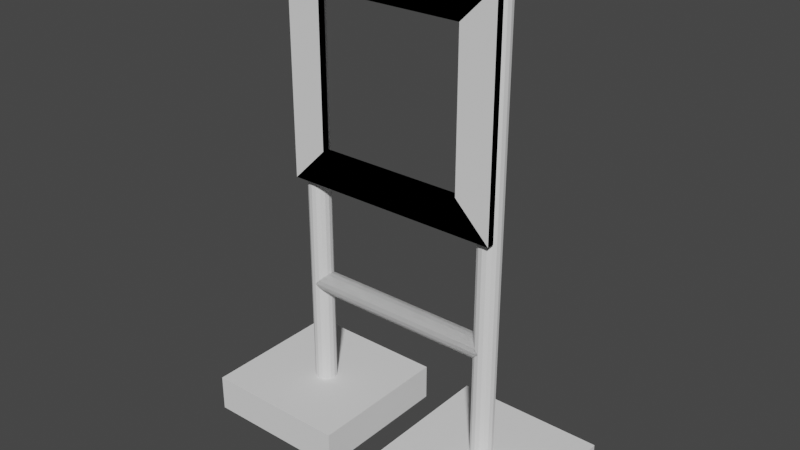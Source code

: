 # Source: imav2022-gate.blend  (saved by Blender 3.2.14; exported with 4.5.12 LTS)
import bpy
from mathutils import Matrix  # noqa: F401  (used for matrix-valued properties, if any)

bpy.ops.wm.read_factory_settings(use_empty=True)
scene = bpy.context.scene
scene.name = 'Scene'

# ---- collections
col_collection = bpy.data.collections.new('Collection'); scene.collection.children.link(col_collection)

# ---- world
world_world = bpy.data.worlds.new('World'); scene.world = world_world
world_world.use_nodes = True; world_world.node_tree.nodes.clear()
_N = world_world.node_tree.nodes; _L = world_world.node_tree.links
n0 = _N.new('ShaderNodeOutputWorld'); n0.name = 'World Output'; n0.location = (300, 300)
n1 = _N.new('ShaderNodeBackground'); n1.name = 'Background'; n1.location = (10, 300)
n1.inputs[0].default_value = (0.05088, 0.05088, 0.05088, 1.0)
_L.new(n1.outputs[0], n0.inputs[0])
n0.is_active_output = True
world_world.color = (0.05088, 0.05088, 0.05088)
world_world.use_sun_shadow = False
world_world.sun_shadow_jitter_overblur = 0.0

# ---- meshes
me_cube_001 = bpy.data.meshes.new('Cube.001')
me_cube_001.from_pydata([(0.07, -0.2, 0.0), (0.07, -0.2, 0.1), (0.07, 0.2, 0.0), (0.07, 0.2, 0.1), (0.47, -0.2, 0.0), (0.47, -0.2, 0.1), (0.47, 0.2, 0.0), (0.47, 0.2, 0.1), (-0.294, -0.05, 0.706), (-0.294, -0.05, 1.294), (-0.294, -0.03, 0.706), (-0.294, -0.03, 1.294), (0.294, -0.05, 0.706), (0.294, -0.05, 1.294), (0.294, -0.03, 0.706), (0.294, -0.03, 1.294), (-0.2, -0.03, 0.8), (-0.2, -0.03, 1.2), (0.2, -0.03, 1.2), (0.2, -0.03, 0.8), (-0.2, -0.05, 1.2), (0.2, -0.05, 0.8), (0.2, -0.05, 1.2), (-0.2, -0.05, 0.8), (0.264, 0.03, 0.0), (0.264, 0.03, 1.294), (0.2755, 0.02772, 0.0), (0.2755, 0.02772, 1.294), (0.2852, 0.02121, 0.0), (0.2852, 0.02121, 1.294), (0.2917, 0.01148, 0.0), (0.2917, 0.01148, 1.294), (0.294, -1.311e-09, 0.0), (0.294, -1.311e-09, 1.294), (0.2917, -0.01148, 0.0), (0.2917, -0.01148, 1.294), (0.2852, -0.02121, 0.0), (0.2852, -0.02121, 1.294), (0.2755, -0.02772, 0.0), (0.2755, -0.02772, 1.294), (0.264, -0.03, 0.0), (0.264, -0.03, 1.294), (0.2525, -0.02772, 0.0), (0.2525, -0.02772, 1.294), (0.2428, -0.02121, 0.0), (0.2428, -0.02121, 1.294), (0.2363, -0.01148, 0.0), (0.2363, -0.01148, 1.294), (0.234, 3.577e-10, 0.0), (0.234, 3.577e-10, 1.294), (0.2363, 0.01148, 0.0), (0.2363, 0.01148, 1.294), (0.2428, 0.02121, 0.0), (0.2428, 0.02121, 1.294), (0.2525, 0.02772, 0.0), (0.2525, 0.02772, 1.294), (-0.264, 0.03, 0.4), (0.264, 0.03, 0.4), (-0.264, 0.02772, 0.3885), (0.264, 0.02772, 0.3885), (-0.264, 0.02121, 0.3788), (0.264, 0.02121, 0.3788), (-0.264, 0.01148, 0.3723), (0.264, 0.01148, 0.3723), (-0.264, -1.311e-09, 0.37), (0.264, -1.311e-09, 0.37), (-0.264, -0.01148, 0.3723), (0.264, -0.01148, 0.3723), (-0.264, -0.02121, 0.3788), (0.264, -0.02121, 0.3788), (-0.264, -0.02772, 0.3885), (0.264, -0.02772, 0.3885), (-0.264, -0.03, 0.4), (0.264, -0.03, 0.4), (-0.264, -0.02772, 0.4115), (0.264, -0.02772, 0.4115), (-0.264, -0.02121, 0.4212), (0.264, -0.02121, 0.4212), (-0.264, -0.01148, 0.4277), (0.264, -0.01148, 0.4277), (-0.264, 3.577e-10, 0.43), (0.264, 3.577e-10, 0.43), (-0.264, 0.01148, 0.4277), (0.264, 0.01148, 0.4277), (-0.264, 0.02121, 0.4212), (0.264, 0.02121, 0.4212), (-0.264, 0.02772, 0.4115), (0.264, 0.02772, 0.4115)], [], [(0, 1, 3, 2), (2, 3, 7, 6), (6, 7, 5, 4), (4, 5, 1, 0), (2, 6, 4, 0), (7, 3, 1, 5), (8, 9, 11, 10), (14, 15, 13, 12), (10, 14, 12, 8), (15, 11, 9, 13), (17, 20, 23, 16), (12, 21, 23, 8), (11, 15, 18, 17), (12, 13, 22, 21), (22, 13, 9, 20), (22, 18, 19, 21), (10, 11, 17, 16), (22, 20, 17, 18), (10, 16, 19, 14), (23, 21, 19, 16), (24, 25, 27, 26), (26, 27, 29, 28), (28, 29, 31, 30), (30, 31, 33, 32), (32, 33, 35, 34), (34, 35, 37, 36), (36, 37, 39, 38), (38, 39, 41, 40), (40, 41, 43, 42), (42, 43, 45, 44), (44, 45, 47, 46), (46, 47, 49, 48), (48, 49, 51, 50), (50, 51, 53, 52), (27, 25, 55, 53, 51, 49, 47, 45, 43, 41, 39, 37, 35, 33, 31, 29), (52, 53, 55, 54), (54, 55, 25, 24), (24, 26, 28, 30, 32, 34, 36, 38, 40, 42, 44, 46, 48, 50, 52, 54), (56, 57, 59, 58), (58, 59, 61, 60), (60, 61, 63, 62), (62, 63, 65, 64), (64, 65, 67, 66), (66, 67, 69, 68), (68, 69, 71, 70), (70, 71, 73, 72), (72, 73, 75, 74), (74, 75, 77, 76), (76, 77, 79, 78), (78, 79, 81, 80), (80, 81, 83, 82), (82, 83, 85, 84), (59, 57, 87, 85, 83, 81, 79, 77, 75, 73, 71, 69, 67, 65, 63, 61), (84, 85, 87, 86), (86, 87, 57, 56), (56, 58, 60, 62, 64, 66, 68, 70, 72, 74, 76, 78, 80, 82, 84, 86)])
_uv = me_cube_001.uv_layers.new(name='UVMap')
_uv.uv.foreach_set('vector', [0.375, 0.0, 0.625, 0.0, 0.625, 0.25, 0.375, 0.25, 0.375, 0.25, 0.625, 0.25, 0.625, 0.5, 0.375, 0.5, 0.375, 0.5, 0.625, 0.5, 0.625, 0.75, 0.375, 0.75, 0.375, 0.75, 0.625, 0.75, 0.625, 1.0, 0.375, 1.0, 0.125, 0.5, 0.375, 0.5, 0.375, 0.75, 0.125, 0.75, 0.625, 0.5, 0.875, 0.5, 0.875, 0.75, 0.625, 0.75, 0.375, 0.0, 0.625, 0.0, 0.625, 0.25, 0.375, 0.25, 0.375, 0.5, 0.625, 0.5, 0.625, 0.75, 0.375, 0.75, 0.125, 0.5, 0.375, 0.5, 0.375, 0.75, 0.125, 0.75, 0.625, 0.5, 0.875, 0.5, 0.875, 0.75, 0.625, 0.75, 0.585, 0.29, 0.585, 0.96, 0.415, 0.96, 0.415, 0.29, 0.375, 0.75, 0.415, 0.79, 0.0, 0.0, 0.125, 0.75, 0.625, 0.25, 0.625, 0.5, 0.585, 0.46, 0.585, 0.29, 0.375, 0.75, 0.625, 0.75, 0.585, 0.79, 0.415, 0.79, 0.585, 0.79, 0.625, 0.75, 0.625, 1.0, 0.585, 0.96, 0.585, 0.79, 0.585, 0.46, 0.415, 0.46, 0.415, 0.79, 0.375, 0.25, 0.625, 0.25, 0.585, 0.29, 0.415, 0.29, 0.585, 0.79, 0.585, 0.96, 0.585, 0.29, 0.585, 0.46, 0.375, 0.25, 0.415, 0.29, 0.0, 0.0, 0.375, 0.5, 0.0, 0.0, 0.415, 0.79, 0.415, 0.46, 0.415, 0.29, 1.0, 0.5, 1.0, 1.0, 0.9375, 1.0, 0.9375, 0.5, 0.9375, 0.5, 0.9375, 1.0, 0.875, 1.0, 0.875, 0.5, 0.875, 0.5, 0.875, 1.0, 0.8125, 1.0, 0.8125, 0.5, 0.8125, 0.5, 0.8125, 1.0, 0.75, 1.0, 0.75, 0.5, 0.75, 0.5, 0.75, 1.0, 0.6875, 1.0, 0.6875, 0.5, 0.6875, 0.5, 0.6875, 1.0, 0.625, 1.0, 0.625, 0.5, 0.625, 0.5, 0.625, 1.0, 0.5625, 1.0, 0.5625, 0.5, 0.5625, 0.5, 0.5625, 1.0, 0.5, 1.0, 0.5, 0.5, 0.5, 0.5, 0.5, 1.0, 0.4375, 1.0, 0.4375, 0.5, 0.4375, 0.5, 0.4375, 1.0, 0.375, 1.0, 0.375, 0.5, 0.375, 0.5, 0.375, 1.0, 0.3125, 1.0, 0.3125, 0.5, 0.3125, 0.5, 0.3125, 1.0, 0.25, 1.0, 0.25, 0.5, 0.25, 0.5, 0.25, 1.0, 0.1875, 1.0, 0.1875, 0.5, 0.1875, 0.5, 0.1875, 1.0, 0.125, 1.0, 0.125, 0.5, 0.3418, 0.4717, 0.25, 0.49, 0.1582, 0.4717, 0.08029, 0.4197, 0.02827, 0.3418, 0.01, 0.25, 0.02827, 0.1582, 0.08029, 0.08029, 0.1582, 0.02827, 0.25, 0.01, 0.3418, 0.02827, 0.4197, 0.08029, 0.4717, 0.1582, 0.49, 0.25, 0.4717, 0.3418, 0.4197, 0.4197, 0.125, 0.5, 0.125, 1.0, 0.0625, 1.0, 0.0625, 0.5, 0.0625, 0.5, 0.0625, 1.0, 0.0, 1.0, 0.0, 0.5, 0.75, 0.49, 0.8418, 0.4717, 0.9197, 0.4197, 0.9717, 0.3418, 0.99, 0.25, 0.9717, 0.1582, 0.9197, 0.08029, 0.8418, 0.02827, 0.75, 0.01, 0.6582, 0.02827, 0.5803, 0.08029, 0.5283, 0.1582, 0.51, 0.25, 0.5283, 0.3418, 0.5803, 0.4197, 0.6582, 0.4717, 1.0, 0.5, 1.0, 1.0, 0.9375, 1.0, 0.9375, 0.5, 0.9375, 0.5, 0.9375, 1.0, 0.875, 1.0, 0.875, 0.5, 0.875, 0.5, 0.875, 1.0, 0.8125, 1.0, 0.8125, 0.5, 0.8125, 0.5, 0.8125, 1.0, 0.75, 1.0, 0.75, 0.5, 0.75, 0.5, 0.75, 1.0, 0.6875, 1.0, 0.6875, 0.5, 0.6875, 0.5, 0.6875, 1.0, 0.625, 1.0, 0.625, 0.5, 0.625, 0.5, 0.625, 1.0, 0.5625, 1.0, 0.5625, 0.5, 0.5625, 0.5, 0.5625, 1.0, 0.5, 1.0, 0.5, 0.5, 0.5, 0.5, 0.5, 1.0, 0.4375, 1.0, 0.4375, 0.5, 0.4375, 0.5, 0.4375, 1.0, 0.375, 1.0, 0.375, 0.5, 0.375, 0.5, 0.375, 1.0, 0.3125, 1.0, 0.3125, 0.5, 0.3125, 0.5, 0.3125, 1.0, 0.25, 1.0, 0.25, 0.5, 0.25, 0.5, 0.25, 1.0, 0.1875, 1.0, 0.1875, 0.5, 0.1875, 0.5, 0.1875, 1.0, 0.125, 1.0, 0.125, 0.5, 0.3418, 0.4717, 0.25, 0.49, 0.1582, 0.4717, 0.08029, 0.4197, 0.02827, 0.3418, 0.01, 0.25, 0.02827, 0.1582, 0.08029, 0.08029, 0.1582, 0.02827, 0.25, 0.01, 0.3418, 0.02827, 0.4197, 0.08029, 0.4717, 0.1582, 0.49, 0.25, 0.4717, 0.3418, 0.4197, 0.4197, 0.125, 0.5, 0.125, 1.0, 0.0625, 1.0, 0.0625, 0.5, 0.0625, 0.5, 0.0625, 1.0, 0.0, 1.0, 0.0, 0.5, 0.75, 0.49, 0.8418, 0.4717, 0.9197, 0.4197, 0.9717, 0.3418, 0.99, 0.25, 0.9717, 0.1582, 0.9197, 0.08029, 0.8418, 0.02827, 0.75, 0.01, 0.6582, 0.02827, 0.5803, 0.08029, 0.5283, 0.1582, 0.51, 0.25, 0.5283, 0.3418, 0.5803, 0.4197, 0.6582, 0.4717])
me_cube_001.update()

# ---- objects
ob_gate = bpy.data.objects.new('Gate', me_cube_001)

# ---- transforms, parenting, visibility, modifiers, constraints
ob_gate.location = (0.0, 0.0, 0.0)
_m = ob_gate.modifiers.new('Mirror', 'MIRROR')
_m.use_clip = True

# ---- collection membership
col_collection.objects.link(ob_gate)

# ---- scene / render settings (as saved in the file)
scene.frame_start = 1; scene.frame_end = 250; scene.frame_set(1)
scene.render.engine = 'BLENDER_EEVEE_NEXT'
scene.cycles.sampling_pattern = 'TABULATED_SOBOL'
scene.cycles.use_light_tree = False
scene.view_settings.view_transform = 'Filmic'
bpy.context.view_layer.update()

# ---- added for rendering (the .blend has no active camera and no usable light): camera, sun
cam_auto = bpy.data.cameras.new('AutoCamera')
cam_auto.lens = 50.0
cam_auto.sensor_width = 36.0
cam_auto.clip_end = 1000.0
ob_auto_camera = bpy.data.objects.new('AutoCamera', cam_auto)
scene.collection.objects.link(ob_auto_camera)
ob_auto_camera.location = (1.52537, -1.83044, 1.8673)
ob_auto_camera.rotation_euler = (1.09748, -7.21219e-08, 0.694738)
scene.camera = ob_auto_camera
light_auto_sun = bpy.data.lights.new('AutoSun', 'SUN')
light_auto_sun.energy = 3.0
light_auto_sun.angle = 0.0523599
ob_auto_sun = bpy.data.objects.new('AutoSun', light_auto_sun)
scene.collection.objects.link(ob_auto_sun)
ob_auto_sun.rotation_euler = (0.872665, 0.174533, 0.523599)
bpy.context.view_layer.update()
